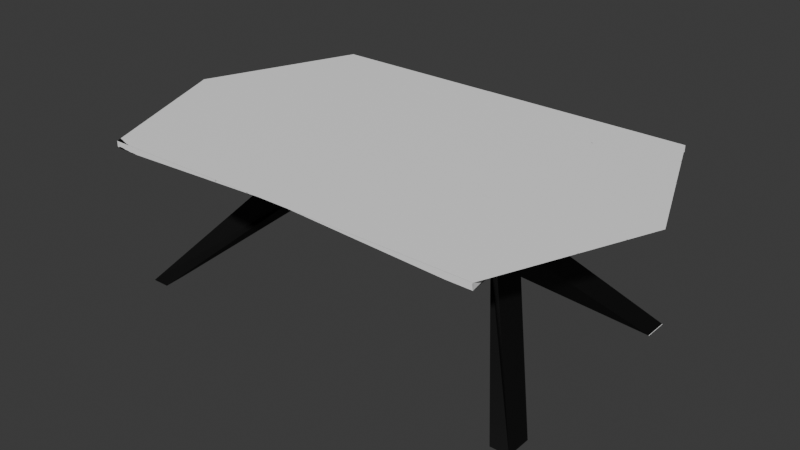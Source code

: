 # Source: coffee_table.blend  (saved by Blender 4.5.91; exported with 4.5.12 LTS)
import bpy
from mathutils import Matrix  # noqa: F401  (used for matrix-valued properties, if any)

bpy.ops.wm.read_factory_settings(use_empty=True)
scene = bpy.context.scene
scene.name = 'Scene'

# ---- collections
col_ref = bpy.data.collections.new('ref'); scene.collection.children.link(col_ref)
col_table = bpy.data.collections.new('table'); scene.collection.children.link(col_table)

# ---- images (referenced by path relative to the original .blend; pixels are not part of the script)
import os
ASSET_DIR = os.environ.get("B2B_ASSET_DIR", "")  # directory of the original .blend (textures are referenced by path, not embedded)
HERE = os.path.dirname(os.path.abspath(__file__))  # packed textures are extracted next to this script under _unpacked/

def load_image(name, relpath, width, height, colorspace="sRGB"):
    """Load a texture the original file referenced (path relative to the .blend, or extracted next to this script)."""
    p = next((c for c in (os.path.join(HERE, relpath), os.path.join(ASSET_DIR, relpath)) if relpath and os.path.exists(c)), "")
    if p:
        img = bpy.data.images.load(p, check_existing=True)
        img.name = name
    else:  # same state as the original file: an image datablock whose file is absent (Cycles renders it pink)
        img = bpy.data.images.new(name, width, height)
        img.source = "FILE"
        img.filepath = "//" + (relpath or name)
    img.colorspace_settings.name = colorspace
    return img
img_coffee_table_texure_2k = load_image('coffee_table_texure_2k', '_unpacked/coffee_table_texure_2k.67055c6e.png', 2048, 2048, 'sRGB')

# ---- materials (node trees are filled in below, after node groups)
mat_material = bpy.data.materials.new('Material')

# ---- material node trees
mat_material.use_nodes = True; mat_material.node_tree.nodes.clear()
_N = mat_material.node_tree.nodes; _L = mat_material.node_tree.links
n0 = _N.new('ShaderNodeBsdfPrincipled'); n0.name = 'Principled BSDF'; n0.location = (-200, 100)
n1 = _N.new('ShaderNodeOutputMaterial'); n1.name = 'Material Output'; n1.location = (200, 100)
n2 = _N.new('ShaderNodeTexImage'); n2.name = 'Image Texture'; n2.location = (-681, 163)
n2.image = img_coffee_table_texure_2k
_L.new(n0.outputs[0], n1.inputs[0])
_L.new(n2.outputs[0], n0.inputs[0])
n1.is_active_output = True

# ---- world
world_world = bpy.data.worlds.new('World'); scene.world = world_world
world_world.use_nodes = True; world_world.node_tree.nodes.clear()
_N = world_world.node_tree.nodes; _L = world_world.node_tree.links
n0 = _N.new('ShaderNodeOutputWorld'); n0.name = 'World Output'; n0.location = (300, 300)
n1 = _N.new('ShaderNodeBackground'); n1.name = 'Background'; n1.location = (10, 300)
n1.inputs[0].default_value = (0.05088, 0.05088, 0.05088, 1.0)
_L.new(n1.outputs[0], n0.inputs[0])
n0.is_active_output = True
world_world.color = (0.05088, 0.05088, 0.05088)
world_world.sun_shadow_jitter_overblur = 0.0

# ---- meshes
me_cube_001 = bpy.data.meshes.new('Cube.001')
me_cube_001.from_pydata([(2.069, -3.813, -7.23), (1.056, -0.271, -1.0), (1.073, -0.271, 1.0), (0.0, -0.271, 1.0), (0.0, -0.271, -1.0), (1.684, -4.862, 3.875), (1.287, -1.038, -0.06177), (1.012, -0.271, 0.0), (1.89, -3.813, -7.23), (1.921, -4.862, 3.875), (1.073, 0.0, 1.0), (1.056, 0.0, -1.72), (0.0, 0.0, -1.0), (0.0, 0.0, 1.0), (1.287, 0.0, -0.06177), (2.069, -3.021, -7.23), (2.069, -3.813, -7.23), (1.89, -3.813, -7.23), (2.069, -3.021, -7.23), (1.911, -3.113, -7.23), (1.543, -2.291, 3.875), (1.78, -2.291, 3.875), (0.1471, -4.862, 4.331), (1.921, -4.862, 4.331), (0.0, 0.0, 4.331), (2.54, 0.0, 4.331), (-2.069, -3.813, -7.23), (-1.056, -0.271, -1.0), (-1.073, -0.271, 1.0), (-1.684, -4.862, 3.875), (-1.287, -1.038, -0.06177), (-1.012, -0.271, 0.0), (-1.89, -3.813, -7.23), (-1.921, -4.862, 3.875), (-1.073, 0.0, 1.0), (-1.056, 0.0, -1.72), (-1.287, 0.0, -0.06177), (-2.069, -3.021, -7.23), (-2.069, -3.813, -7.23), (-1.89, -3.813, -7.23), (-2.069, -3.021, -7.23), (-1.911, -3.113, -7.23), (-1.543, -2.291, 3.875), (-1.78, -2.291, 3.875), (-0.1471, -4.862, 4.331), (-1.921, -4.862, 4.331), (-2.54, 0.0, 4.331), (2.069, 3.813, -7.23), (1.056, 0.271, -1.0), (1.073, 0.271, 1.0), (0.0, 0.271, 1.0), (0.0, 0.271, -1.0), (1.684, 4.862, 3.875), (1.287, 1.038, -0.06177), (1.012, 0.271, 0.0), (1.89, 3.813, -7.23), (1.921, 4.862, 3.875), (2.069, 3.021, -7.23), (2.069, 3.813, -7.23), (1.89, 3.813, -7.23), (2.069, 3.021, -7.23), (1.911, 3.113, -7.23), (1.543, 2.291, 3.875), (1.78, 2.291, 3.875), (0.1471, 4.862, 4.331), (1.921, 4.862, 4.331), (-2.069, 3.813, -7.23), (-1.056, 0.271, -1.0), (-1.073, 0.271, 1.0), (-1.684, 4.862, 3.875), (-1.287, 1.038, -0.06177), (-1.012, 0.271, 0.0), (-1.89, 3.813, -7.23), (-1.921, 4.862, 3.875), (-2.069, 3.021, -7.23), (-2.069, 3.813, -7.23), (-1.89, 3.813, -7.23), (-2.069, 3.021, -7.23), (-1.911, 3.113, -7.23), (-1.543, 2.291, 3.875), (-1.78, 2.291, 3.875), (-0.1471, 4.862, 4.331), (-1.921, 4.862, 4.331), (2.231, 2.431, 4.331), (2.231, -2.431, 4.331)], [(8, 17), (16, 0), (1, 8), (18, 15), (15, 0), (32, 39), (38, 26), (27, 32), (40, 37), (37, 26), (55, 59), (58, 47), (48, 55), (60, 57), (57, 47), (72, 76), (75, 66), (67, 72), (77, 74), (74, 66)], [(12, 11, 1, 4), (4, 3, 13, 12), (10, 13, 3, 2), (1, 6, 2, 7), (1, 7, 2, 3, 4), (16, 6, 1, 17), (11, 19, 17, 1), (17, 19, 18, 16), (14, 6, 16, 18), (18, 19, 11, 14), (9, 21, 25, 84, 23), (14, 21, 9, 6), (6, 9, 5), (5, 20, 2, 6), (21, 14, 2, 20), (2, 14, 10), (22, 23, 84, 25, 24), (5, 9, 23, 22), (20, 5, 22, 24), (21, 20, 24, 25), (12, 4, 27, 35), (34, 28, 3, 13), (27, 31, 28, 30), (27, 4, 3, 28, 31), (38, 39, 27, 30), (35, 27, 39, 41), (39, 38, 40, 41), (36, 40, 38, 30), (40, 36, 35, 41), (33, 45, 46, 43), (36, 30, 33, 43), (30, 29, 33), (29, 30, 28, 42), (43, 42, 28, 36), (28, 34, 36), (44, 24, 46, 45), (29, 44, 45, 33), (42, 24, 44, 29), (43, 46, 24, 42), (12, 51, 48, 11), (51, 12, 13, 50), (10, 49, 50, 13), (48, 54, 49, 53), (48, 51, 50, 49, 54), (58, 59, 48, 53), (11, 48, 59, 61), (59, 58, 60, 61), (14, 60, 58, 53), (60, 14, 11, 61), (56, 65, 83, 25, 63), (14, 53, 56, 63), (53, 52, 56), (52, 53, 49, 62), (63, 62, 49, 14), (49, 10, 14), (64, 24, 25, 83, 65), (52, 64, 65, 56), (62, 24, 64, 52), (63, 25, 24, 62), (12, 35, 67, 51), (34, 13, 50, 68), (67, 70, 68, 71), (67, 71, 68, 50, 51), (75, 70, 67, 76), (35, 78, 76, 67), (76, 78, 77, 75), (36, 70, 75, 77), (77, 78, 35, 36), (73, 80, 46, 82), (36, 80, 73, 70), (70, 73, 69), (69, 79, 68, 70), (80, 36, 68, 79), (68, 36, 34), (81, 82, 46, 24), (69, 73, 82, 81), (79, 69, 81, 24), (80, 79, 24, 46), (24, 22, 44), (64, 24, 81)])
_uv = me_cube_001.uv_layers.new(name='UVMap')
_uv.uv.foreach_set('vector', [0.4846, 0.9017, 0.4437, 0.9296, 0.4437, 0.9017, 0.4846, 0.9017, 0.3473, 0.7619, 0.3473, 0.6845, 0.3578, 0.6845, 0.3578, 0.7619, 0.3578, 0.6014, 0.3578, 0.6429, 0.3473, 0.6429, 0.3473, 0.6014, 0.7325, 0.6529, 0.7064, 0.6137, 0.7398, 0.5758, 0.7361, 0.6144, 0.4437, 0.9017, 0.4454, 0.863, 0.4431, 0.8243, 0.4846, 0.8243, 0.4846, 0.9017, 0.5733, 0.8792, 0.7064, 0.6137, 0.7325, 0.6529, 0.5733, 0.8793, 0.7403, 0.6816, 0.6003, 0.8819, 0.5733, 0.8793, 0.7325, 0.6529, 0.3752, 0.6321, 0.3744, 0.6592, 0.3683, 0.6628, 0.3683, 0.6321, 0.5648, 0.1693, 0.605, 0.1693, 0.7125, 0.4477, 0.6818, 0.4477, 0.6818, 0.4477, 0.6854, 0.4475, 0.5648, 0.2332, 0.5648, 0.1693, 0.7531, 0.01766, 0.6536, 0.0175, 0.5648, 0.0006933, 0.659, 0.0003467, 0.7531, 0.0, 0.5648, 0.1693, 0.6536, 0.0175, 0.7531, 0.01766, 0.605, 0.1693, 0.9738, 0.6234, 0.9118, 0.4821, 0.9207, 0.4797, 0.5733, 0.4477, 0.6724, 0.4572, 0.7398, 0.5758, 0.7064, 0.6137, 0.374, 0.4477, 0.374, 0.6014, 0.3606, 0.5616, 0.3649, 0.4489, 0.7735, 0.3766, 0.7735, 0.4192, 0.7633, 0.3791, 0.7588, 0.0, 0.8275, 0.0, 0.8395, 0.09414, 0.8515, 0.1883, 0.7531, 0.1883, 0.9207, 0.4797, 0.9118, 0.4821, 0.9073, 0.465, 0.9738, 0.4477, 0.4152, 0.5473, 0.4097, 0.4477, 0.4692, 0.4477, 0.4749, 0.636, 0.406, 0.5473, 0.4152, 0.5473, 0.4749, 0.636, 0.3766, 0.636, 0.4846, 0.9017, 0.4846, 0.9017, 0.5255, 0.9017, 0.5255, 0.9296, 0.3578, 0.6845, 0.3473, 0.6845, 0.3473, 0.6429, 0.3578, 0.6429, 0.1748, 0.653, 0.1712, 0.6145, 0.1676, 0.5759, 0.201, 0.6138, 0.5255, 0.9017, 0.4846, 0.9017, 0.4846, 0.8243, 0.5262, 0.8243, 0.5238, 0.863, 0.334, 0.8791, 0.334, 0.8793, 0.1748, 0.653, 0.201, 0.6138, 0.167, 0.6817, 0.1748, 0.653, 0.334, 0.8793, 0.307, 0.8818, 0.3683, 0.6628, 0.3752, 0.6628, 0.3752, 0.6935, 0.3691, 0.6899, 0.1883, 0.1694, 0.0713, 0.4477, 0.0406, 0.4477, 0.1481, 0.1694, 0.0713, 0.4477, 0.1883, 0.1694, 0.1883, 0.2334, 0.06773, 0.4476, 0.0, 0.01766, 0.0, 0.0, 0.1883, 0.0006046, 0.09956, 0.01752, 0.1883, 0.1694, 0.1481, 0.1694, 0.0, 0.01766, 0.09956, 0.01752, 0.9073, 0.7992, 0.9605, 0.6555, 0.9694, 0.6578, 0.334, 0.4477, 0.201, 0.6138, 0.1676, 0.5759, 0.2349, 0.4573, 0.334, 0.4477, 0.3431, 0.4489, 0.3473, 0.5616, 0.334, 0.6014, 0.7735, 0.3766, 0.784, 0.3766, 0.784, 0.4179, 0.9442, 0.0, 0.9499, 0.1883, 0.8515, 0.1883, 0.8755, 0.0, 0.9605, 0.6555, 0.9073, 0.6234, 0.9738, 0.6407, 0.9694, 0.6578, 0.5347, 0.5473, 0.4749, 0.636, 0.4806, 0.4477, 0.5401, 0.4477, 0.5439, 0.5473, 0.5733, 0.636, 0.4749, 0.636, 0.5347, 0.5473, 0.7819, 0.9592, 0.7819, 0.9592, 0.8228, 0.9592, 0.8228, 0.9871, 0.3683, 0.7619, 0.3578, 0.7619, 0.3578, 0.6845, 0.3683, 0.6845, 0.3578, 0.6014, 0.3683, 0.6014, 0.3683, 0.6429, 0.3578, 0.6429, 0.007828, 0.6529, 0.00419, 0.6144, 0.0005432, 0.5758, 0.03395, 0.6138, 0.8228, 0.9592, 0.7819, 0.9592, 0.7819, 0.8818, 0.8235, 0.8818, 0.8211, 0.9205, 0.167, 0.8792, 0.167, 0.8794, 0.007828, 0.6529, 0.03395, 0.6138, 5.207e-09, 0.6817, 0.007828, 0.6529, 0.167, 0.8794, 0.14, 0.8819, 0.3752, 0.6321, 0.3683, 0.6321, 0.3683, 0.6014, 0.3744, 0.6049, 0.5648, 0.1693, 0.4479, 0.4477, 0.4172, 0.4477, 0.5246, 0.1693, 0.4479, 0.4477, 0.5648, 0.1693, 0.5648, 0.2332, 0.4443, 0.4475, 0.3766, 0.01766, 0.3766, 0.0, 0.4707, 0.0003467, 0.5648, 0.0006933, 0.4761, 0.0175, 0.5648, 0.1693, 0.5246, 0.1693, 0.3766, 0.01766, 0.4761, 0.0175, 0.9073, 0.9749, 0.9605, 0.8312, 0.9694, 0.8335, 0.167, 0.4477, 0.03395, 0.6138, 0.0005432, 0.5758, 0.06791, 0.4572, 0.3473, 0.4477, 0.3564, 0.4489, 0.3606, 0.5616, 0.3473, 0.6014, 0.7531, 0.3817, 0.7633, 0.3791, 0.7735, 0.4192, 0.7588, 0.3766, 0.7531, 0.1883, 0.8515, 0.1883, 0.8395, 0.2824, 0.8275, 0.3766, 0.9605, 0.8312, 0.9073, 0.7992, 0.9738, 0.8164, 0.9694, 0.8335, 0.4152, 0.7247, 0.4749, 0.636, 0.4692, 0.8243, 0.4097, 0.8243, 0.406, 0.7247, 0.3766, 0.636, 0.4749, 0.636, 0.4152, 0.7247, 0.7819, 0.9592, 0.741, 0.9871, 0.741, 0.9592, 0.7819, 0.9592, 0.3578, 0.6845, 0.3578, 0.6429, 0.3683, 0.6429, 0.3683, 0.6845, 0.8995, 0.653, 0.8734, 0.6138, 0.9068, 0.5759, 0.9031, 0.6145, 0.741, 0.9592, 0.7427, 0.9205, 0.7403, 0.8818, 0.7819, 0.8818, 0.7819, 0.9592, 0.7403, 0.8791, 0.8734, 0.6138, 0.8995, 0.653, 0.7403, 0.8793, 0.9073, 0.6817, 0.7673, 0.8818, 0.7403, 0.8793, 0.8995, 0.653, 0.3683, 0.7242, 0.3691, 0.697, 0.3752, 0.6935, 0.3752, 0.7242, 0.1883, 0.1694, 0.2285, 0.1694, 0.336, 0.4477, 0.3053, 0.4477, 0.3053, 0.4477, 0.3088, 0.4476, 0.1883, 0.2334, 0.1883, 0.1694, 0.3766, 0.01766, 0.277, 0.01752, 0.1883, 0.0006046, 0.3766, 0.0, 0.1883, 0.1694, 0.277, 0.01752, 0.3766, 0.01766, 0.2285, 0.1694, 0.4431, 1.0, 0.381, 0.8586, 0.3899, 0.8563, 0.7403, 0.4477, 0.8394, 0.4572, 0.9068, 0.5759, 0.8734, 0.6138, 0.3473, 0.6014, 0.3473, 0.755, 0.334, 0.7152, 0.3382, 0.6025, 0.7944, 0.3766, 0.784, 0.4179, 0.784, 0.3766, 0.9442, 0.3766, 0.8755, 0.3766, 0.8515, 0.1883, 0.9499, 0.1883, 0.3899, 0.8563, 0.381, 0.8586, 0.3766, 0.8415, 0.4431, 0.8243, 0.5347, 0.7247, 0.5401, 0.8243, 0.4806, 0.8243, 0.4749, 0.636, 0.5439, 0.7247, 0.5347, 0.7247, 0.4749, 0.636, 0.5733, 0.636, 0.4749, 0.636, 0.4692, 0.4477, 0.4806, 0.4477, 0.4692, 0.8243, 0.4749, 0.636, 0.4806, 0.8243])
me_cube_001.materials.append(mat_material)
me_cube_001.update()

# ---- objects
ob_side = bpy.data.objects.new('side', None)
ob_front = bpy.data.objects.new('front', None)
ob_top = bpy.data.objects.new('top', None)
ob_cube = bpy.data.objects.new('Cube', me_cube_001)

# ---- transforms, parenting, visibility, modifiers, constraints
ob_side.location = (-0.9001, 12.22, -0.7354)
ob_side.rotation_euler = (1.571, -0.0, -0.0)
ob_side.empty_display_type = 'IMAGE'
ob_side.empty_display_size = 5.0
ob_front.location = (-9.61, -0.4978, 0.5027)
ob_front.rotation_euler = (1.571, -0.0, 1.571)
ob_front.empty_display_type = 'IMAGE'
ob_front.empty_display_size = 5.0
ob_top.location = (-0.03549, 1.379, -11.07)
ob_top.rotation_euler = (0.0, -0.0, 1.571)
ob_top.empty_display_type = 'IMAGE'
ob_top.empty_display_size = 5.0
ob_cube.location = (0.05387, 0.0, 0.0)
ob_cube.scale = (0.4522, 0.1429, 0.06238)

# ---- collection membership
col_ref.objects.link(ob_side)
col_ref.objects.link(ob_front)
col_ref.objects.link(ob_top)
col_table.objects.link(ob_cube)

# ---- scene / render settings (as saved in the file)
scene.frame_start = 1; scene.frame_end = 250; scene.frame_set(0)
scene.render.engine = 'BLENDER_EEVEE_NEXT'
bpy.context.view_layer.update()

# ---- added for rendering (the .blend has no active camera and no usable light): camera, sun
cam_auto = bpy.data.cameras.new('AutoCamera')
cam_auto.lens = 50.0
cam_auto.sensor_width = 36.0
cam_auto.clip_end = 1000.0
ob_auto_camera = bpy.data.objects.new('AutoCamera', cam_auto)
scene.collection.objects.link(ob_auto_camera)
ob_auto_camera.location = (2.62613, -3.08671, 1.96737)
ob_auto_camera.rotation_euler = (1.09748, -7.21219e-08, 0.694738)
scene.camera = ob_auto_camera
light_auto_sun = bpy.data.lights.new('AutoSun', 'SUN')
light_auto_sun.energy = 3.0
light_auto_sun.angle = 0.0523599
ob_auto_sun = bpy.data.objects.new('AutoSun', light_auto_sun)
scene.collection.objects.link(ob_auto_sun)
ob_auto_sun.rotation_euler = (0.872665, 0.174533, 0.523599)
bpy.context.view_layer.update()
